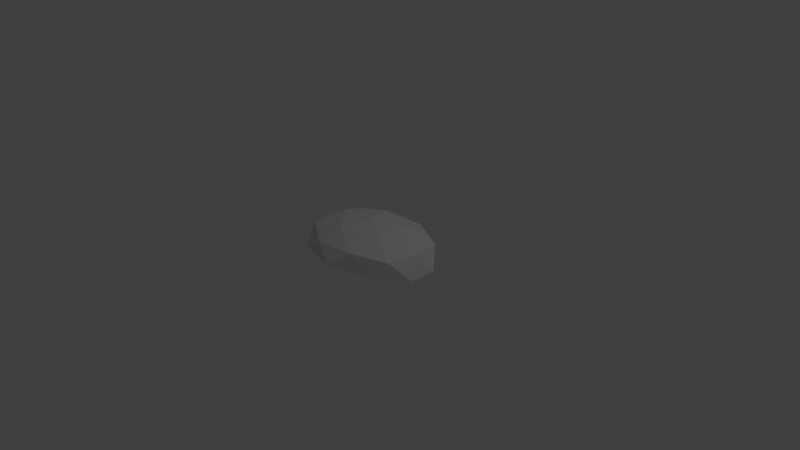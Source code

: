 # Source: turtleshell.blend  (saved by Blender 2.72.0; exported with 4.5.12 LTS)
import bpy
from mathutils import Matrix  # noqa: F401  (used for matrix-valued properties, if any)

bpy.ops.wm.read_factory_settings(use_empty=True)
scene = bpy.context.scene
scene.name = 'Scene'

# ---- collections
col_collection_1 = bpy.data.collections.new('Collection 1'); scene.collection.children.link(col_collection_1)

# ---- world
world_world = bpy.data.worlds.new('World'); scene.world = world_world
world_world.color = (0.05088, 0.05088, 0.05088)
world_world.use_sun_shadow = False
world_world.sun_shadow_jitter_overblur = 0.0
world_world.cycles.sampling_method = 'MANUAL'
world_world.cycles.sample_map_resolution = 256

# ---- cameras
cam_camera = bpy.data.cameras.new('Camera')
cam_camera.clip_end = 100.0
cam_camera.lens = 35.0
cam_camera.sensor_width = 32.0
cam_camera.sensor_height = 18.0
cam_camera.ortho_scale = 7.314
cam_camera.dof.focus_distance = 0.0
cam_camera.dof.aperture_fstop = 128.0

# ---- lights
light_lamp = bpy.data.lights.new('Lamp', 'POINT')
light_lamp.transmission_factor = 0.0
light_lamp.cutoff_distance = 30.0
light_lamp.energy = 100.0
light_lamp.shadow_buffer_clip_start = 1.001
light_lamp.shadow_soft_size = 0.1
light_lamp.shadow_maximum_resolution = 0.006
light_lamp.use_absolute_resolution = True
light_lamp.cycles.use_multiple_importance_sampling = False

# ---- meshes
me_icosphere_001 = bpy.data.meshes.new('Icosphere.001')
me_icosphere_001.from_pydata([(-0.006454, 0.5088, 0.005703), (0.7172, 0.2804, -0.3849), (-0.2828, 0.2749, -0.6278), (-0.9009, 0.2893, 0.007958), (-0.2828, 0.3038, 0.6437), (0.7172, 0.2982, 0.4008), (0.2699, 0.06985, -0.6256), (-0.7301, 0.07535, -0.3828), (-0.7301, 0.09317, 0.403), (0.2699, 0.09868, 0.6458), (0.888, 0.08426, 0.01007), (0.03003, 0.4275, 0.006539), (-0.1689, 0.441, -0.3673), (0.4189, 0.4443, -0.2246), (0.2564, 0.3068, -0.597), (0.8442, 0.3205, 0.007638), (0.4189, 0.4548, 0.2372), (-0.5322, 0.4495, 0.006313), (-0.6946, 0.312, -0.366), (-0.1689, 0.458, 0.38), (-0.6946, 0.329, 0.3813), (0.2564, 0.3342, 0.6122), (0.9096, 0.04219, -0.1766), (0.9096, 0.05064, 0.1962), (-0.006454, 0.09483, -0.7375), (0.6164, 0.03535, -0.4782), (-0.9575, 0.1065, -0.2211), (-0.5942, 0.09806, -0.5948), (-0.5942, 0.1255, 0.6144), (-0.9575, 0.117, 0.2407), (0.6164, 0.05748, 0.4978), (-0.006454, 0.1287, 0.7571), (0.6817, 0.04461, -0.3633), (-0.2693, 0.03938, -0.5942), (-0.8571, 0.05309, 0.01039), (-0.2693, 0.06679, 0.615), (0.6817, 0.06156, 0.384), (0.156, 0.2032, -0.3649), (0.5558, 0.3742, 0.007086), (-0.4318, 0.2065, -0.2222), (-0.3953, 0.3795, 0.238), (0.1925, 0.3827, 0.3807)], [], [(0, 13, 12), (1, 13, 15), (0, 12, 17), (0, 17, 19), (0, 19, 16), (1, 15, 22), (2, 14, 24), (3, 18, 26), (4, 20, 28), (5, 21, 30), (1, 22, 25), (2, 24, 27), (3, 26, 29), (4, 28, 31), (5, 30, 23), (6, 32, 37), (7, 33, 39), (8, 34, 40), (9, 35, 41), (10, 36, 38), (12, 14, 2), (12, 13, 14), (13, 1, 14), (15, 16, 5), (15, 13, 16), (13, 0, 16), (17, 18, 3), (17, 12, 18), (12, 2, 18), (19, 20, 4), (19, 17, 20), (17, 3, 20), (16, 21, 5), (16, 19, 21), (19, 4, 21), (22, 23, 10), (22, 15, 23), (15, 5, 23), (24, 25, 6), (24, 14, 25), (14, 1, 25), (26, 27, 7), (26, 18, 27), (18, 2, 27), (28, 29, 8), (28, 20, 29), (20, 3, 29), (30, 31, 9), (30, 21, 31), (21, 4, 31), (25, 32, 6), (25, 22, 32), (22, 10, 32), (27, 33, 7), (27, 24, 33), (24, 6, 33), (29, 34, 8), (29, 26, 34), (26, 7, 34), (31, 35, 9), (31, 28, 35), (28, 8, 35), (23, 36, 10), (23, 30, 36), (30, 9, 36), (37, 38, 11), (37, 32, 38), (32, 10, 38), (39, 37, 11), (39, 33, 37), (33, 6, 37), (40, 39, 11), (40, 34, 39), (34, 7, 39), (41, 40, 11), (41, 35, 40), (35, 8, 40), (38, 41, 11), (38, 36, 41), (36, 9, 41)])
me_icosphere_001.use_remesh_preserve_volume = False
me_icosphere_001.use_remesh_preserve_attributes = False
me_icosphere_001.use_mirror_vertex_groups = False
me_icosphere_001.update()

# ---- objects
ob_icosphere = bpy.data.objects.new('Icosphere', me_icosphere_001)
ob_lamp = bpy.data.objects.new('Lamp', light_lamp)
ob_camera = bpy.data.objects.new('Camera', cam_camera)

# ---- transforms, parenting, visibility, modifiers, constraints
ob_icosphere.location = (0.0, 0.0, 0.0)
ob_icosphere.rotation_euler = (1.571, 0.0, 0.0)
ob_icosphere.color = (1.0, 0.4243, 0.5387, 1.0)
ob_icosphere.lineart.crease_threshold = 0.0
ob_lamp.location = (4.076, 1.005, 5.904)
ob_lamp.rotation_euler = (0.6503, 0.05522, 1.866)
ob_lamp.lock_rotations_4d = False
ob_lamp.empty_display_type = 'ARROWS'
ob_lamp.color = (0.0, 0.0, 0.0, 0.0)
ob_lamp.lineart.crease_threshold = 0.0
ob_camera.location = (7.481, -6.508, 5.344)
ob_camera.rotation_euler = (1.109, 0.01082, 0.8149)
ob_camera.lock_rotations_4d = False
ob_camera.empty_display_type = 'ARROWS'
ob_camera.color = (0.0, 0.0, 0.0, 0.0)
ob_camera.display_type = 'WIRE'
ob_camera.lineart.crease_threshold = 0.0

# ---- collection membership
col_collection_1.objects.link(ob_icosphere)
col_collection_1.objects.link(ob_lamp)
col_collection_1.objects.link(ob_camera)

# ---- scene / render settings (as saved in the file)
scene.camera = ob_camera
scene.frame_start = 1; scene.frame_end = 250; scene.frame_set(0)
scene.render.engine = 'BLENDER_EEVEE_NEXT'
scene.render.resolution_percentage = 50
scene.render.dither_intensity = 0.0
scene.cycles.use_denoising = False
scene.cycles.samples = 10
scene.cycles.sampling_pattern = 'TABULATED_SOBOL'
scene.cycles.light_sampling_threshold = 0.0
scene.cycles.use_adaptive_sampling = False
scene.cycles.use_light_tree = False
scene.cycles.blur_glossy = 0.0
scene.cycles.pixel_filter_type = 'GAUSSIAN'
scene.cycles.sample_clamp_indirect = 0.0
scene.view_settings.view_transform = 'Standard'
bpy.context.view_layer.update()
